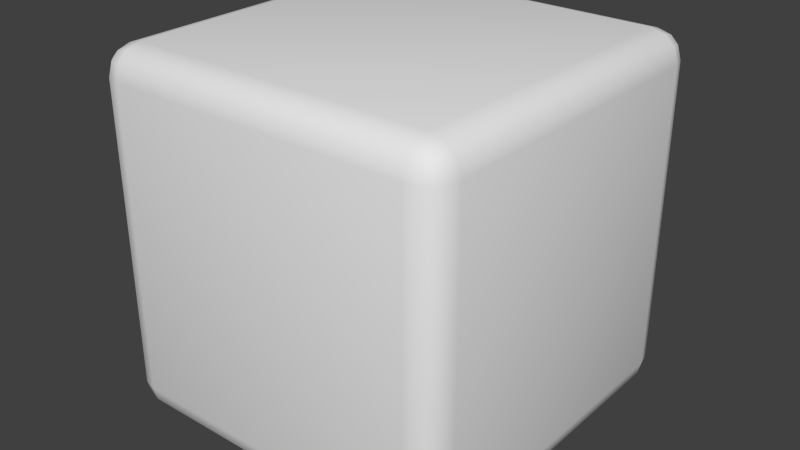 # Source: inflatable.blend  (saved by Blender 2.76.0; exported with 4.5.12 LTS)
import bpy
from mathutils import Matrix  # noqa: F401  (used for matrix-valued properties, if any)

bpy.ops.wm.read_factory_settings(use_empty=True)
scene = bpy.context.scene
scene.name = 'Scene'

# ---- collections
col_collection_1 = bpy.data.collections.new('Collection 1'); scene.collection.children.link(col_collection_1)

# ---- materials (node trees are filled in below, after node groups)
mat_material = bpy.data.materials.new('Material')
mat_material.alpha_threshold = 0.0
mat_material.use_transparent_shadow = False
mat_material.roughness = 0.5
mat_material.line_color = (0.0, 0.0, 0.0, 1.0)

# ---- material node trees

# ---- world
world_world = bpy.data.worlds.new('World'); scene.world = world_world
world_world.color = (0.05088, 0.05088, 0.05088)
world_world.use_sun_shadow = False
world_world.sun_shadow_jitter_overblur = 0.0
world_world.cycles.sampling_method = 'MANUAL'
world_world.cycles.sample_map_resolution = 256

# ---- meshes
me_cube = bpy.data.meshes.new('Cube')
me_cube.from_pydata([(1.0, 0.8422, -0.8422), (0.8422, 0.8422, -1.0), (0.8422, 1.0, -0.8422), (0.9789, 0.8422, -0.921), (0.9789, 0.921, -0.8422), (0.9584, 0.9176, -0.9176), (0.8422, 0.921, -0.9789), (0.921, 0.8422, -0.9789), (0.9176, 0.9176, -0.9584), (0.921, 0.9789, -0.8422), (0.8422, 0.9789, -0.921), (0.9176, 0.9584, -0.9176), (1.0, -0.8422, -0.8422), (0.8422, -1.0, -0.8422), (0.8422, -0.8422, -1.0), (0.9789, -0.921, -0.8422), (0.9789, -0.8422, -0.921), (0.9584, -0.9176, -0.9176), (0.8422, -0.9789, -0.921), (0.921, -0.9789, -0.8422), (0.9176, -0.9584, -0.9176), (0.921, -0.8422, -0.9789), (0.8422, -0.921, -0.9789), (0.9176, -0.9176, -0.9584), (-0.8422, -1.0, -0.8422), (-1.0, -0.8422, -0.8422), (-0.8422, -0.8422, -1.0), (-0.921, -0.9789, -0.8422), (-0.8422, -0.9789, -0.921), (-0.9176, -0.9584, -0.9176), (-0.9789, -0.8422, -0.921), (-0.9789, -0.921, -0.8422), (-0.9584, -0.9176, -0.9176), (-0.8422, -0.921, -0.9789), (-0.921, -0.8422, -0.9789), (-0.9176, -0.9176, -0.9584), (-0.8422, 1.0, -0.8422), (-0.8422, 0.8422, -1.0), (-1.0, 0.8422, -0.8422), (-0.8422, 0.9789, -0.921), (-0.921, 0.9789, -0.8422), (-0.9176, 0.9584, -0.9176), (-0.921, 0.8422, -0.9789), (-0.8422, 0.921, -0.9789), (-0.9176, 0.9176, -0.9584), (-0.9789, 0.921, -0.8422), (-0.9789, 0.8422, -0.921), (-0.9584, 0.9176, -0.9176), (0.8422, 1.0, 0.8422), (0.8422, 0.8422, 1.0), (1.0, 0.8422, 0.8422), (0.8422, 0.9789, 0.921), (0.921, 0.9789, 0.8422), (0.9176, 0.9584, 0.9176), (0.921, 0.8422, 0.9789), (0.8422, 0.921, 0.9789), (0.9176, 0.9176, 0.9584), (0.9789, 0.921, 0.8422), (0.9789, 0.8422, 0.921), (0.9584, 0.9176, 0.9176), (0.8422, -1.0, 0.8422), (1.0, -0.8422, 0.8422), (0.8422, -0.8422, 1.0), (0.921, -0.9789, 0.8422), (0.8422, -0.9789, 0.921), (0.9176, -0.9584, 0.9176), (0.9789, -0.8422, 0.921), (0.9789, -0.921, 0.8422), (0.9584, -0.9176, 0.9176), (0.8422, -0.921, 0.9789), (0.921, -0.8422, 0.9789), (0.9176, -0.9176, 0.9584), (-1.0, -0.8422, 0.8422), (-0.8422, -1.0, 0.8422), (-0.8422, -0.8422, 1.0), (-0.9789, -0.921, 0.8422), (-0.9789, -0.8422, 0.921), (-0.9584, -0.9176, 0.9176), (-0.8422, -0.9789, 0.921), (-0.921, -0.9789, 0.8422), (-0.9176, -0.9584, 0.9176), (-0.921, -0.8422, 0.9789), (-0.8422, -0.921, 0.9789), (-0.9176, -0.9176, 0.9584), (-1.0, 0.8422, 0.8422), (-0.8422, 0.8422, 1.0), (-0.8422, 1.0, 0.8422), (-0.9789, 0.8422, 0.921), (-0.9789, 0.921, 0.8422), (-0.9584, 0.9176, 0.9176), (-0.8422, 0.921, 0.9789), (-0.921, 0.8422, 0.9789), (-0.9176, 0.9176, 0.9584), (-0.921, 0.9789, 0.8422), (-0.8422, 0.9789, 0.921), (-0.9176, 0.9584, 0.9176)], [], [(48, 2, 36, 86), (13, 60, 73, 24), (25, 72, 84, 38), (49, 85, 74, 62), (0, 50, 61, 12), (0, 3, 5, 4), (3, 7, 8, 5), (1, 6, 8, 7), (6, 10, 11, 8), (2, 9, 11, 10), (9, 4, 5, 11), (5, 8, 11), (12, 15, 17, 16), (15, 19, 20, 17), (13, 18, 20, 19), (18, 22, 23, 20), (14, 21, 23, 22), (21, 16, 17, 23), (17, 20, 23), (24, 27, 29, 28), (27, 31, 32, 29), (25, 30, 32, 31), (30, 34, 35, 32), (26, 33, 35, 34), (33, 28, 29, 35), (29, 32, 35), (36, 39, 41, 40), (39, 43, 44, 41), (37, 42, 44, 43), (42, 46, 47, 44), (38, 45, 47, 46), (45, 40, 41, 47), (41, 44, 47), (48, 51, 53, 52), (51, 55, 56, 53), (49, 54, 56, 55), (54, 58, 59, 56), (50, 57, 59, 58), (57, 52, 53, 59), (53, 56, 59), (60, 63, 65, 64), (63, 67, 68, 65), (61, 66, 68, 67), (66, 70, 71, 68), (62, 69, 71, 70), (69, 64, 65, 71), (65, 68, 71), (72, 75, 77, 76), (75, 79, 80, 77), (73, 78, 80, 79), (78, 82, 83, 80), (74, 81, 83, 82), (81, 76, 77, 83), (77, 80, 83), (84, 87, 89, 88), (87, 91, 92, 89), (85, 90, 92, 91), (90, 94, 95, 92), (86, 93, 95, 94), (93, 88, 89, 95), (89, 92, 95), (0, 12, 16, 3), (3, 16, 21, 7), (7, 21, 14, 1), (1, 37, 43, 6), (6, 43, 39, 10), (10, 39, 36, 2), (2, 48, 52, 9), (9, 52, 57, 4), (4, 57, 50, 0), (13, 24, 28, 18), (18, 28, 33, 22), (22, 33, 26, 14), (12, 61, 67, 15), (15, 67, 63, 19), (19, 63, 60, 13), (25, 38, 46, 30), (30, 46, 42, 34), (34, 42, 37, 26), (24, 73, 79, 27), (27, 79, 75, 31), (31, 75, 72, 25), (38, 84, 88, 45), (45, 88, 93, 40), (40, 93, 86, 36), (49, 62, 70, 54), (54, 70, 66, 58), (58, 66, 61, 50), (48, 86, 94, 51), (51, 94, 90, 55), (55, 90, 85, 49), (62, 74, 82, 69), (69, 82, 78, 64), (64, 78, 73, 60), (74, 85, 91, 81), (81, 91, 87, 76), (76, 87, 84, 72), (1, 14, 26, 37)])
me_cube.polygons.foreach_set('use_smooth', [True] * 98)
me_cube.materials.append(mat_material)
me_cube.use_remesh_preserve_volume = False
me_cube.use_remesh_preserve_attributes = False
me_cube.use_mirror_vertex_groups = False
me_cube.update()

# ---- objects
ob_cube = bpy.data.objects.new('Cube', me_cube)

# ---- transforms, parenting, visibility, modifiers, constraints
ob_cube.location = (0.0, 0.0, 0.0)
ob_cube.lock_rotations_4d = False
ob_cube.empty_display_type = 'ARROWS'
ob_cube.lineart.crease_threshold = 0.0
_m = ob_cube.modifiers.new('EdgeSplit', 'EDGE_SPLIT')
_m.split_angle = 0.5428

# ---- collection membership
col_collection_1.objects.link(ob_cube)

# ---- scene / render settings (as saved in the file)
scene.frame_start = 1; scene.frame_end = 250; scene.frame_set(1)
scene.render.engine = 'BLENDER_EEVEE_NEXT'
scene.render.resolution_percentage = 50
scene.render.dither_intensity = 0.0
scene.cycles.use_denoising = False
scene.cycles.samples = 10
scene.cycles.sampling_pattern = 'TABULATED_SOBOL'
scene.cycles.light_sampling_threshold = 0.0
scene.cycles.use_adaptive_sampling = False
scene.cycles.use_light_tree = False
scene.cycles.blur_glossy = 0.0
scene.cycles.pixel_filter_type = 'GAUSSIAN'
scene.cycles.sample_clamp_indirect = 0.0
scene.view_settings.view_transform = 'Standard'
bpy.context.view_layer.update()

# ---- added for rendering (the .blend has no active camera and no usable light): camera, sun
cam_auto = bpy.data.cameras.new('AutoCamera')
cam_auto.lens = 50.0
cam_auto.sensor_width = 36.0
cam_auto.clip_end = 1000.0
ob_auto_camera = bpy.data.objects.new('AutoCamera', cam_auto)
scene.collection.objects.link(ob_auto_camera)
ob_auto_camera.location = (3.20507, -3.84609, 2.56406)
ob_auto_camera.rotation_euler = (1.09748, -7.21219e-08, 0.694738)
scene.camera = ob_auto_camera
light_auto_sun = bpy.data.lights.new('AutoSun', 'SUN')
light_auto_sun.energy = 3.0
light_auto_sun.angle = 0.0523599
ob_auto_sun = bpy.data.objects.new('AutoSun', light_auto_sun)
scene.collection.objects.link(ob_auto_sun)
ob_auto_sun.rotation_euler = (0.872665, 0.174533, 0.523599)
bpy.context.view_layer.update()

